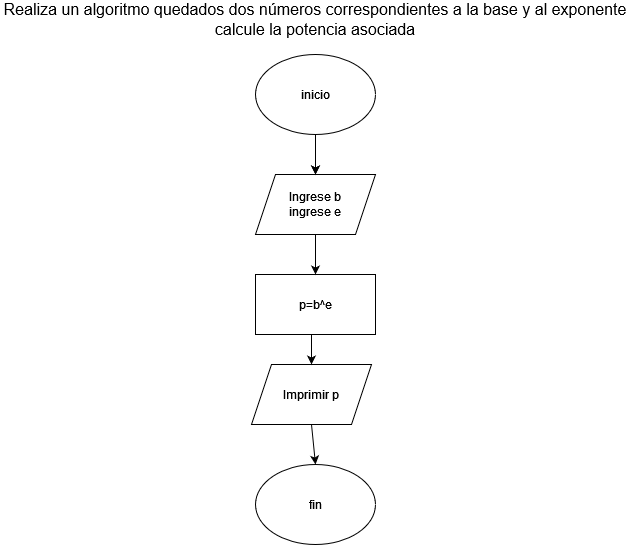

The diagram above was exported from draw.io. Its source (the exported page's mxGraphModel, read from the mxfile embedded in the PNG):
<mxGraphModel dx="1290" dy="604" grid="1" gridSize="10" guides="1" tooltips="1" connect="1" arrows="1" fold="1" page="1" pageScale="1" pageWidth="827" pageHeight="1169" math="0" shadow="0">
  <root>
    <mxCell id="0" />
    <mxCell id="1" parent="0" />
    <mxCell id="Zv2PhzZqQPYkFARiAnxI-38" value="&lt;span style=&quot;font-size:12.0pt;line-height:&lt;br/&gt;115%;font-family:&amp;quot;Arial&amp;quot;,sans-serif;mso-fareast-font-family:Arial;mso-ansi-language:&lt;br/&gt;#000A;mso-fareast-language:ES;mso-bidi-language:AR-SA&quot; lang=&quot;es&quot;&gt;Realiza un algoritmo quedados dos números correspondientes a la base y al exponente calcule la potencia asociada&lt;/span&gt;" style="text;html=1;align=center;verticalAlign=middle;whiteSpace=wrap;rounded=0;" vertex="1" parent="1">
      <mxGeometry x="99" y="40" width="630" height="30" as="geometry" />
    </mxCell>
    <mxCell id="Zv2PhzZqQPYkFARiAnxI-44" value="" style="edgeStyle=orthogonalEdgeStyle;rounded=0;orthogonalLoop=1;jettySize=auto;html=1;" edge="1" parent="1" source="Zv2PhzZqQPYkFARiAnxI-39" target="Zv2PhzZqQPYkFARiAnxI-41">
      <mxGeometry relative="1" as="geometry" />
    </mxCell>
    <mxCell id="Zv2PhzZqQPYkFARiAnxI-39" value="inicio" style="ellipse;whiteSpace=wrap;html=1;" vertex="1" parent="1">
      <mxGeometry x="354" y="90" width="120" height="80" as="geometry" />
    </mxCell>
    <mxCell id="Zv2PhzZqQPYkFARiAnxI-40" value="p=b^e" style="rounded=0;whiteSpace=wrap;html=1;" vertex="1" parent="1">
      <mxGeometry x="354" y="310" width="120" height="60" as="geometry" />
    </mxCell>
    <mxCell id="Zv2PhzZqQPYkFARiAnxI-41" value="&lt;div&gt;Ingrese b&lt;/div&gt;&lt;div&gt;ingrese e&lt;br&gt;&lt;/div&gt;" style="shape=parallelogram;perimeter=parallelogramPerimeter;whiteSpace=wrap;html=1;fixedSize=1;" vertex="1" parent="1">
      <mxGeometry x="354" y="210" width="120" height="60" as="geometry" />
    </mxCell>
    <mxCell id="Zv2PhzZqQPYkFARiAnxI-42" value="" style="endArrow=classic;html=1;rounded=0;entryX=0.5;entryY=0;entryDx=0;entryDy=0;exitX=0.5;exitY=1;exitDx=0;exitDy=0;" edge="1" parent="1" source="Zv2PhzZqQPYkFARiAnxI-39" target="Zv2PhzZqQPYkFARiAnxI-41">
      <mxGeometry width="50" height="50" relative="1" as="geometry">
        <mxPoint x="420" y="180" as="sourcePoint" />
        <mxPoint x="470" y="130" as="targetPoint" />
      </mxGeometry>
    </mxCell>
    <mxCell id="Zv2PhzZqQPYkFARiAnxI-43" value="" style="endArrow=classic;html=1;rounded=0;entryX=0.5;entryY=0;entryDx=0;entryDy=0;exitX=0.5;exitY=1;exitDx=0;exitDy=0;" edge="1" parent="1" source="Zv2PhzZqQPYkFARiAnxI-41" target="Zv2PhzZqQPYkFARiAnxI-40">
      <mxGeometry width="50" height="50" relative="1" as="geometry">
        <mxPoint x="410" y="270" as="sourcePoint" />
        <mxPoint x="460" y="220" as="targetPoint" />
      </mxGeometry>
    </mxCell>
    <mxCell id="Zv2PhzZqQPYkFARiAnxI-45" value="Imprimir p" style="shape=parallelogram;perimeter=parallelogramPerimeter;whiteSpace=wrap;html=1;fixedSize=1;" vertex="1" parent="1">
      <mxGeometry x="350" y="400" width="120" height="60" as="geometry" />
    </mxCell>
    <mxCell id="Zv2PhzZqQPYkFARiAnxI-46" value="fin" style="ellipse;whiteSpace=wrap;html=1;" vertex="1" parent="1">
      <mxGeometry x="354" y="500" width="120" height="80" as="geometry" />
    </mxCell>
    <mxCell id="Zv2PhzZqQPYkFARiAnxI-47" value="" style="endArrow=classic;html=1;rounded=0;entryX=0.5;entryY=0;entryDx=0;entryDy=0;" edge="1" parent="1" target="Zv2PhzZqQPYkFARiAnxI-45">
      <mxGeometry width="50" height="50" relative="1" as="geometry">
        <mxPoint x="410" y="370" as="sourcePoint" />
        <mxPoint x="460" y="320" as="targetPoint" />
      </mxGeometry>
    </mxCell>
    <mxCell id="Zv2PhzZqQPYkFARiAnxI-48" value="" style="endArrow=classic;html=1;rounded=0;entryX=0.5;entryY=0;entryDx=0;entryDy=0;" edge="1" parent="1" target="Zv2PhzZqQPYkFARiAnxI-46">
      <mxGeometry width="50" height="50" relative="1" as="geometry">
        <mxPoint x="410" y="460" as="sourcePoint" />
        <mxPoint x="460" y="410" as="targetPoint" />
      </mxGeometry>
    </mxCell>
  </root>
</mxGraphModel>